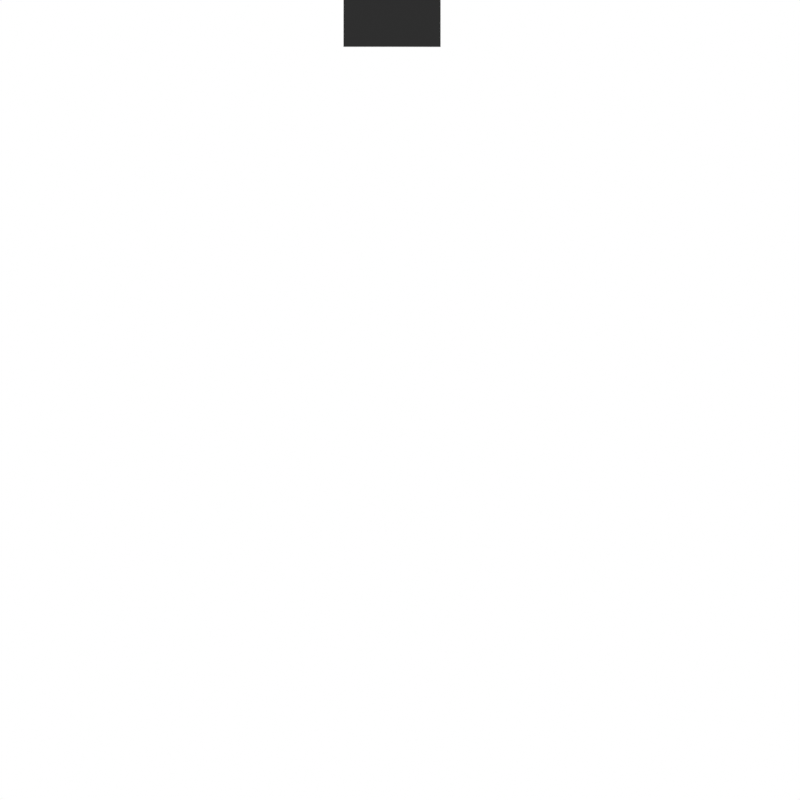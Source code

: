 # Source: PolySlice.blend  (saved by Blender 4.2.66; exported with 4.5.12 LTS)
import bpy
from mathutils import Matrix  # noqa: F401  (used for matrix-valued properties, if any)

bpy.ops.wm.read_factory_settings(use_empty=True)
scene = bpy.context.scene
scene.name = 'Scene'

# ---- collections
col_collection = bpy.data.collections.new('Collection'); scene.collection.children.link(col_collection)

# ---- materials (node trees are filled in below, after node groups)
mat_calibrationtower_black = bpy.data.materials.new('CalibrationTower_Black')
mat_calibrationtower_black.use_transparent_shadow = False
mat_calibrationtower_black.roughness = 0.3397

# ---- material node trees
mat_calibrationtower_black.use_nodes = True; mat_calibrationtower_black.node_tree.nodes.clear()
_N = mat_calibrationtower_black.node_tree.nodes; _L = mat_calibrationtower_black.node_tree.links
n0 = _N.new('ShaderNodeBsdfPrincipled'); n0.name = 'Principled BSDF'; n0.location = (10, 300)
n0.distribution = 'GGX'
n0.subsurface_method = 'RANDOM_WALK_SKIN'
n0.inputs[0].default_value = (0.0, 0.0, 0.0, 1.0)
n0.inputs[3].default_value = 1.45
n0.inputs[27].default_value = (0.0, 0.0, 0.0, 1.0)
n1 = _N.new('ShaderNodeOutputMaterial'); n1.name = 'Material Output'; n1.location = (300, 300)
n2 = _N.new('ShaderNodeMix'); n2.name = 'Mix'; n2.location = (-235, 272)
n2.data_type = 'RGBA'
n2.inputs[6].default_value = (0.01558, 0.01558, 0.01558, 1.0)
n2.inputs[7].default_value = (0.04012, 0.04012, 0.04012, 1.0)
_L.new(n2.outputs[2], n1.inputs[0])
n1.is_active_output = True

# ---- world
world_world = bpy.data.worlds.new('World'); scene.world = world_world
world_world.use_nodes = True; world_world.node_tree.nodes.clear()
_N = world_world.node_tree.nodes; _L = world_world.node_tree.links
n0 = _N.new('ShaderNodeOutputWorld'); n0.name = 'World Output'; n0.location = (553, 94)
n1 = _N.new('ShaderNodeBackground'); n1.name = 'Background'; n1.location = (296, 73)
n1.inputs[0].default_value = (1.0, 1.0, 1.0, 1.0)
_L.new(n1.outputs[0], n0.inputs[0])
n0.is_active_output = True
world_world.color = (0.05088, 0.05088, 0.05088)
world_world.use_sun_shadow = False
world_world.sun_shadow_jitter_overblur = 0.0

# ---- cameras
cam_camera_001 = bpy.data.cameras.new('Camera.001')
cam_camera_001.lens = 87.0
cam_maincamera = bpy.data.cameras.new('MainCamera')
cam_maincamera.type = 'ORTHO'
cam_maincamera.ortho_scale = 99.65
cam_maincamera.show_background_images = True

# ---- lights
light_area_001 = bpy.data.lights.new('Area.001', 'AREA')
light_area_001.transmission_factor = 0.0
light_area_001.energy = 1.571e+04
light_area_001.shadow_maximum_resolution = 0.006
light_area_001.use_absolute_resolution = True
light_area_001.size = 100.0
light_area_001.size_y = 1.0

# ---- meshes
me_plane_003 = bpy.data.meshes.new('Plane.003')
me_plane_003.from_pydata([(-5.96e-08, -5.96e-08, 0.0), (0.015, 0.015, 0.0), (0.015, 0.015, 0.15), (-5.96e-08, -5.96e-08, 0.15), (0.1527, 0.015, 0.0), (0.1398, -5.96e-08, 0.0), (0.1527, 0.015, 0.15), (0.1398, -5.96e-08, 0.15), (0.015, 0.1262, 0.0), (-5.96e-08, 0.1129, 0.0), (0.015, 0.1262, 0.15), (-5.96e-08, 0.1129, 0.15)], [], [(4, 5, 0, 1), (6, 2, 3, 7), (4, 1, 2, 6), (9, 0, 3, 11), (0, 5, 7, 3), (1, 8, 10, 2), (1, 0, 9, 8), (2, 10, 11, 3), (6, 7, 5, 4), (10, 8, 9, 11)])
_uv = me_plane_003.uv_layers.new(name='UVMap')
_uv.uv.foreach_set('vector', [0.07633, 0.0075, 0.06988, 0.0, 0.0, 0.0, 0.0075, 0.0075, 0.07633, 0.0075, 0.0075, 0.0075, 0.0, 0.0, 0.06988, 0.0, 0.07633, 0.0075, 0.0075, 0.0075, 0.0075, 0.0075, 0.07633, 0.0075, 0.0, 0.05644, 0.0, 0.0, 0.0, 0.0, 0.0, 0.05644, 0.0, 0.0, 0.06988, 0.0, 0.06988, 0.0, 0.0, 0.0, 0.0075, 0.0075, 0.0075, 0.06309, 0.0075, 0.06309, 0.0075, 0.0075, 0.0075, 0.0075, 0.0, 0.0, 0.0, 0.05644, 0.0075, 0.06309, 0.0075, 0.0075, 0.0075, 0.06309, 0.0, 0.05644, 0.0, 0.0, 0.07633, 0.0075, 0.06988, 0.0, 0.06988, 0.0, 0.07633, 0.0075, 0.0075, 0.06309, 0.0075, 0.06309, 0.0, 0.05644, 0.0, 0.05644])
me_plane_003.update()
me_cube_001 = bpy.data.meshes.new('Cube.001')
me_cube_001.from_pydata([(-37.99, -2.048, -0.02785), (-37.98, 4.993, 53.16), (-38.0, -7.01, 53.16), (-31.99, -2.048, -0.02785), (-32.01, -6.994, 53.16), (-31.98, 5.008, 53.16), (-46.57, -7.049, 5.86), (-46.57, 5.047, 5.86), (-49.7, 5.047, -0.02785), (-49.7, -7.049, -0.02785), (-49.7, 5.047, 5.86), (-31.99, 5.047, -0.02785), (-31.99, 5.047, 5.86), (-31.99, -7.049, 5.86), (-31.99, -7.049, -0.02785), (-49.7, -7.049, 5.86), (-37.99, -7.049, 12.98), (-37.99, 5.047, 12.98), (-31.99, 5.047, 12.98), (-31.99, -7.049, 12.98), (-46.57, -7.049, -0.02785), (-46.57, 5.047, -0.02785), (-46.57, -1.001, 5.86), (-49.7, -1.001, -0.02785), (-49.7, -1.001, 5.86), (-31.99, -0.993, 53.16), (-37.99, -1.008, 53.16), (-31.99, -1.001, 12.98), (-37.99, -1.001, 12.98), (-42.28, 1.5, -0.02785), (-31.99, 1.5, -0.02785), (-31.99, -1.001, 5.86)], [], [(16, 19, 4, 2), (27, 18, 5, 25), (29, 30, 3, 0), (18, 17, 1, 5), (22, 7, 10, 24), (30, 31, 13, 3), (0, 3, 14, 20, 9), (23, 24, 10, 8), (29, 0, 9, 23), (3, 13, 14), (31, 27, 19, 13), (22, 28, 17, 7), (10, 7, 21, 8), (25, 26, 2, 4), (12, 11, 21, 7), (7, 17, 18, 12), (6, 15, 9, 20), (28, 16, 2, 26), (14, 13, 6, 20), (6, 13, 19, 16), (17, 28, 26, 1), (5, 1, 26, 25), (6, 16, 28, 22), (12, 18, 27, 31), (21, 29, 23, 8), (9, 15, 24, 23), (11, 12, 31, 30), (6, 22, 24, 15), (21, 11, 30, 29), (19, 27, 25, 4)])
_uv = me_cube_001.uv_layers.new(name='UVMap')
_uv.uv.foreach_set('vector', [0.4921, 0.0, 0.4921, 0.75, 0.4921, 0.75, 0.4921, 0.0, 0.4921, 0.625, 0.4921, 0.5, 0.4921, 0.5, 0.4921, 0.625, 0.125, 0.625, 0.375, 0.625, 0.375, 0.75, 0.125, 0.75, 0.4921, 0.5, 0.4921, 0.25, 0.4921, 0.25, 0.4921, 0.5, 0.4519, 0.125, 0.4519, 0.25, 0.4519, 0.25, 0.4519, 0.125, 0.375, 0.625, 0.4519, 0.625, 0.4519, 0.75, 0.375, 0.75, 0.125, 0.75, 0.375, 0.75, 0.375, 0.75, 0.25, 0.75, 0.125, 0.75, 0.375, 0.125, 0.4519, 0.125, 0.4519, 0.25, 0.375, 0.25, 0.125, 0.625, 0.125, 0.75, 0.125, 0.75, 0.125, 0.625, 0.375, 0.75, 0.4519, 0.75, 0.375, 0.75, 0.4519, 0.625, 0.4921, 0.625, 0.4921, 0.75, 0.4519, 0.75, 0.4519, 0.125, 0.4921, 0.125, 0.4921, 0.25, 0.4519, 0.25, 0.4519, 0.25, 0.4519, 0.25, 0.125, 0.5, 0.125, 0.5, 0.4921, 0.625, 0.4921, 0.125, 0.4921, 0.0, 0.4921, 0.75, 0.4519, 0.5, 0.375, 0.5, 0.125, 0.5, 0.4519, 0.25, 0.4519, 0.25, 0.4921, 0.25, 0.4921, 0.5, 0.4519, 0.5, 0.4519, 0.0, 0.4519, 0.0, 0.125, 0.75, 0.25, 0.75, 0.4921, 0.125, 0.4921, 0.0, 0.4921, 0.0, 0.4921, 0.125, 0.375, 0.75, 0.4519, 0.75, 0.4519, 0.0, 0.25, 0.75, 0.4519, 0.0, 0.4519, 0.75, 0.4921, 0.75, 0.4921, 0.0, 0.4921, 0.25, 0.4921, 0.125, 0.4921, 0.125, 0.4921, 0.25, 0.4921, 0.5, 0.4921, 0.25, 0.4921, 0.125, 0.4921, 0.625, 0.4519, 0.0, 0.4921, 0.0, 0.4921, 0.125, 0.4519, 0.125, 0.4519, 0.5, 0.4921, 0.5, 0.4921, 0.625, 0.4519, 0.625, 0.125, 0.5, 0.125, 0.625, 0.125, 0.625, 0.125, 0.5, 0.375, 0.0, 0.4519, 0.0, 0.4519, 0.125, 0.375, 0.125, 0.375, 0.5, 0.4519, 0.5, 0.4519, 0.625, 0.375, 0.625, 0.4519, 0.0, 0.4519, 0.125, 0.4519, 0.125, 0.4519, 0.0, 0.125, 0.5, 0.375, 0.5, 0.375, 0.625, 0.125, 0.625, 0.4921, 0.75, 0.4921, 0.625, 0.4921, 0.625, 0.4921, 0.75])
me_cube_001.materials.append(mat_calibrationtower_black)
me_cube_001.update()
me_plane = bpy.data.meshes.new('Plane')
me_plane.from_pydata([(-0.76, -1.004, 0.0), (0.8776, -1.004, 0.0), (-0.76, 0.9965, 0.0), (0.8776, 0.9965, 0.0)], [], [(0, 1, 3, 2)])
_uv = me_plane.uv_layers.new(name='UVMap')
_uv.uv.foreach_set('vector', [0.0, 0.0, 1.0, 0.0, 1.0, 1.0, 0.0, 1.0])
me_plane.update()

# ---- objects
ob_floorlight = bpy.data.objects.new('FloorLight', light_area_001)
ob_camrender = bpy.data.objects.new('CamRender', cam_camera_001)
ob_position = bpy.data.objects.new('Position', me_plane_003)
ob_calibrationtower = bpy.data.objects.new('CalibrationTower', me_cube_001)
ob_camera = bpy.data.objects.new('Camera', cam_maincamera)
ob_printbed = bpy.data.objects.new('PrintBed', me_plane)

# ---- transforms, parenting, visibility, modifiers, constraints
ob_floorlight.location = (0.0, 0.0, 0.0)
ob_floorlight.rotation_euler = (-2.687e-07, 3.142, 1.175e-14)
ob_floorlight.hide_select = True
ob_camrender.location = (66.4, -321.7, 135.0)
ob_camrender.rotation_euler = (1.306, 2.455e-07, 0.2025)
ob_position.location = (-37.82, -49.82, 0.0)
ob_position.scale = (49.82, 49.82, 1.0)
ob_position.lock_location = (True, True, True)
ob_position.color = (0.0, 1.0, 0.004133, 1.0)
ob_position.hide_render = True
ob_calibrationtower.location = (0.0, 0.0, 0.0)
ob_calibrationtower.lock_location = (True, False, True)
ob_calibrationtower.visible_glossy = False
ob_calibrationtower.visible_transmission = False
ob_calibrationtower.visible_volume_scatter = False
ob_calibrationtower.display.show_shadows = False
ob_camera.location = (12.0, 0.0, 131.0)
ob_camera.rotation_euler = (0.0, -0.0, 1.571)
ob_camera.hide_select = True
ob_printbed.location = (2.384e-07, 1.49e-08, 0.0)
ob_printbed.scale = (50.0, 50.0, 37.73)
ob_printbed.lock_location = (True, True, True)
ob_printbed.hide_select = True
ob_printbed.hide_render = True

# ---- collection membership
col_collection.objects.link(ob_floorlight)
col_collection.objects.link(ob_camrender)
col_collection.objects.link(ob_position)
col_collection.objects.link(ob_calibrationtower)
col_collection.objects.link(ob_camera)
col_collection.objects.link(ob_printbed)

# ---- scene / render settings (as saved in the file)
scene.camera = ob_camera
scene.frame_start = 1; scene.frame_end = 409; scene.frame_set(1)
scene.render.engine = 'BLENDER_EEVEE_NEXT'
scene.render.resolution_x = 1728
scene.render.resolution_y = 1728
scene.render.film_transparent = True
scene.cycles.sampling_pattern = 'TABULATED_SOBOL'
scene.eevee.taa_render_samples = 200
scene.eevee.ray_tracing_options.trace_max_roughness = 0.0
scene.view_settings.view_transform = 'Standard'
bpy.context.view_layer.update()
